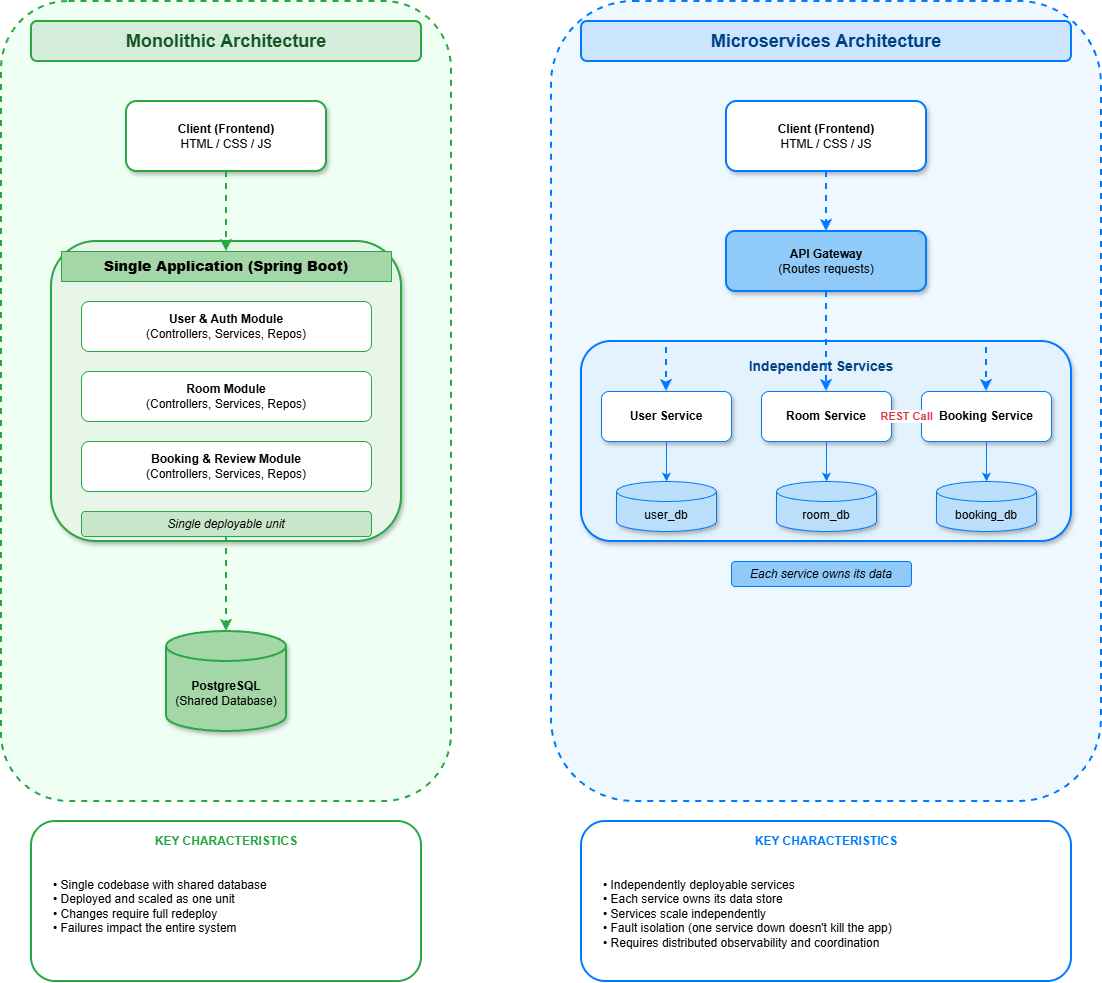

The diagram above was exported from draw.io. Its source (the exported page's mxGraphModel, read from the mxfile embedded in the PNG):
<mxGraphModel dx="1746" dy="953" grid="1" gridSize="10" guides="1" tooltips="1" connect="1" arrows="1" fold="1" page="1" pageScale="1" pageWidth="827" pageHeight="1169" math="0" shadow="0">
  <root>
    <mxCell id="0" />
    <mxCell id="1" parent="0" />
    <mxCell id="0Eqo8ktgJZoQ1X-zQJpR-7" parent="1" style="rounded=1;whiteSpace=wrap;html=1;fillColor=#f0fff4;strokeColor=#28a745;strokeWidth=2;dashed=1;" value="" vertex="1">
      <mxGeometry height="800" width="450" x="420" y="330" as="geometry" />
    </mxCell>
    <mxCell id="0Eqo8ktgJZoQ1X-zQJpR-8" parent="1" style="rounded=1;whiteSpace=wrap;html=1;fillColor=#d4edda;strokeColor=#28a745;strokeWidth=2;" value="&lt;b style=&quot;font-size: 18px; color: #155724;&quot;&gt;Monolithic Architecture&lt;/b&gt;" vertex="1">
      <mxGeometry height="40" width="390" x="450" y="350" as="geometry" />
    </mxCell>
    <mxCell id="0Eqo8ktgJZoQ1X-zQJpR-9" parent="1" style="rounded=1;whiteSpace=wrap;html=1;fillColor=#f0f8ff;strokeColor=#007bff;strokeWidth=2;dashed=1;" value="" vertex="1">
      <mxGeometry height="800" width="550" x="970" y="330" as="geometry" />
    </mxCell>
    <mxCell id="0Eqo8ktgJZoQ1X-zQJpR-10" parent="1" style="rounded=1;whiteSpace=wrap;html=1;fillColor=#cce5ff;strokeColor=#007bff;strokeWidth=2;" value="&lt;b style=&quot;font-size: 18px; color: #004085;&quot;&gt;Microservices Architecture&lt;/b&gt;" vertex="1">
      <mxGeometry height="40" width="490" x="1000" y="350" as="geometry" />
    </mxCell>
    <mxCell id="0Eqo8ktgJZoQ1X-zQJpR-11" parent="1" style="rounded=1;whiteSpace=wrap;html=1;fillColor=#ffffff;strokeColor=#28a745;strokeWidth=2;shadow=1;" value="&lt;b&gt;Client (Frontend)&lt;/b&gt;&lt;br&gt;HTML / CSS / JS" vertex="1">
      <mxGeometry height="70" width="200" x="545" y="430" as="geometry" />
    </mxCell>
    <mxCell id="0Eqo8ktgJZoQ1X-zQJpR-12" parent="1" style="rounded=1;whiteSpace=wrap;html=1;fillColor=#e8f5e9;strokeColor=#28a745;strokeWidth=2;shadow=1;" value="" vertex="1">
      <mxGeometry height="300" width="350" x="470" y="570" as="geometry" />
    </mxCell>
    <mxCell id="0Eqo8ktgJZoQ1X-zQJpR-13" parent="1" style="rounded=0;whiteSpace=wrap;html=1;fillColor=#a5d6a7;strokeColor=#28a745;fontStyle=1;fontSize=14;" value="&lt;b&gt;Single Application (Spring Boot)&lt;/b&gt;" vertex="1">
      <mxGeometry height="30" width="330" x="480" y="580" as="geometry" />
    </mxCell>
    <mxCell id="0Eqo8ktgJZoQ1X-zQJpR-14" parent="1" style="rounded=1;whiteSpace=wrap;html=1;fillColor=#ffffff;strokeColor=#28a745;" value="&lt;b&gt;User &amp; Auth Module&lt;/b&gt;&lt;br&gt;(Controllers, Services, Repos)" vertex="1">
      <mxGeometry height="50" width="290" x="500" y="630" as="geometry" />
    </mxCell>
    <mxCell id="0Eqo8ktgJZoQ1X-zQJpR-15" parent="1" style="rounded=1;whiteSpace=wrap;html=1;fillColor=#ffffff;strokeColor=#28a745;" value="&lt;b&gt;Room Module&lt;/b&gt;&lt;br&gt;(Controllers, Services, Repos)" vertex="1">
      <mxGeometry height="50" width="290" x="500" y="700" as="geometry" />
    </mxCell>
    <mxCell id="0Eqo8ktgJZoQ1X-zQJpR-16" parent="1" style="rounded=1;whiteSpace=wrap;html=1;fillColor=#ffffff;strokeColor=#28a745;" value="&lt;b&gt;Booking &amp; Review Module&lt;/b&gt;&lt;br&gt;(Controllers, Services, Repos)" vertex="1">
      <mxGeometry height="50" width="290" x="500" y="770" as="geometry" />
    </mxCell>
    <mxCell id="0Eqo8ktgJZoQ1X-zQJpR-17" parent="1" style="rounded=1;whiteSpace=wrap;html=1;fillColor=#c8e6c9;strokeColor=#28a745;fontStyle=2;" value="Single deployable unit" vertex="1">
      <mxGeometry height="25" width="290" x="500" y="840" as="geometry" />
    </mxCell>
    <mxCell id="0Eqo8ktgJZoQ1X-zQJpR-18" parent="1" style="shape=cylinder3;whiteSpace=wrap;html=1;boundedLbl=1;backgroundOutline=1;size=15;fillColor=#a5d6a7;strokeColor=#28a745;strokeWidth=2;shadow=1;" value="&lt;b&gt;PostgreSQL&lt;/b&gt;&lt;br&gt;(Shared Database)" vertex="1">
      <mxGeometry height="100" width="120" x="585" y="960" as="geometry" />
    </mxCell>
    <mxCell id="0Eqo8ktgJZoQ1X-zQJpR-19" parent="1" style="rounded=1;whiteSpace=wrap;html=1;fillColor=#ffffff;strokeColor=#007bff;strokeWidth=2;shadow=1;" value="&lt;b&gt;Client (Frontend)&lt;/b&gt;&lt;br&gt;HTML / CSS / JS" vertex="1">
      <mxGeometry height="70" width="200" x="1145" y="430" as="geometry" />
    </mxCell>
    <mxCell id="0Eqo8ktgJZoQ1X-zQJpR-20" parent="1" style="rounded=1;whiteSpace=wrap;html=1;fillColor=#90caf9;strokeColor=#007bff;strokeWidth=2;shadow=1;" value="&lt;b&gt;API Gateway&lt;/b&gt;&lt;br&gt;(Routes requests)" vertex="1">
      <mxGeometry height="60" width="200" x="1145" y="560" as="geometry" />
    </mxCell>
    <mxCell id="0Eqo8ktgJZoQ1X-zQJpR-21" parent="1" style="rounded=1;whiteSpace=wrap;html=1;fillColor=#e3f2fd;strokeColor=#007bff;strokeWidth=2;shadow=1;" value="" vertex="1">
      <mxGeometry height="200" width="490" x="1000" y="670" as="geometry" />
    </mxCell>
    <mxCell id="0Eqo8ktgJZoQ1X-zQJpR-22" parent="1" style="text;html=1;strokeColor=none;fillColor=none;align=center;verticalAlign=middle;whiteSpace=wrap;rounded=0;fontSize=14;fontColor=#004085;" value="&lt;b&gt;Independent Services&lt;/b&gt;" vertex="1">
      <mxGeometry height="30" width="180" x="1150" y="680" as="geometry" />
    </mxCell>
    <mxCell id="0Eqo8ktgJZoQ1X-zQJpR-23" parent="1" style="rounded=1;whiteSpace=wrap;html=1;fillColor=#ffffff;strokeColor=#007bff;shadow=1;" value="&lt;b&gt;User Service&lt;/b&gt;" vertex="1">
      <mxGeometry height="50" width="130" x="1020" y="720" as="geometry" />
    </mxCell>
    <mxCell id="0Eqo8ktgJZoQ1X-zQJpR-24" parent="1" style="rounded=1;whiteSpace=wrap;html=1;fillColor=#ffffff;strokeColor=#007bff;shadow=1;" value="&lt;b&gt;Room Service&lt;/b&gt;" vertex="1">
      <mxGeometry height="50" width="130" x="1180" y="720" as="geometry" />
    </mxCell>
    <mxCell id="0Eqo8ktgJZoQ1X-zQJpR-25" parent="1" style="rounded=1;whiteSpace=wrap;html=1;fillColor=#ffffff;strokeColor=#007bff;shadow=1;" value="&lt;b&gt;Booking Service&lt;/b&gt;" vertex="1">
      <mxGeometry height="50" width="130" x="1340" y="720" as="geometry" />
    </mxCell>
    <mxCell id="0Eqo8ktgJZoQ1X-zQJpR-26" parent="1" style="shape=cylinder3;whiteSpace=wrap;html=1;boundedLbl=1;backgroundOutline=1;size=10;fillColor=#bbdefb;strokeColor=#007bff;shadow=1;" value="user_db" vertex="1">
      <mxGeometry height="50" width="100" x="1035" y="810" as="geometry" />
    </mxCell>
    <mxCell id="0Eqo8ktgJZoQ1X-zQJpR-27" parent="1" style="shape=cylinder3;whiteSpace=wrap;html=1;boundedLbl=1;backgroundOutline=1;size=10;fillColor=#bbdefb;strokeColor=#007bff;shadow=1;" value="room_db" vertex="1">
      <mxGeometry height="50" width="100" x="1195" y="810" as="geometry" />
    </mxCell>
    <mxCell id="0Eqo8ktgJZoQ1X-zQJpR-28" parent="1" style="shape=cylinder3;whiteSpace=wrap;html=1;boundedLbl=1;backgroundOutline=1;size=10;fillColor=#bbdefb;strokeColor=#007bff;shadow=1;" value="booking_db" vertex="1">
      <mxGeometry height="50" width="100" x="1355" y="810" as="geometry" />
    </mxCell>
    <mxCell id="0Eqo8ktgJZoQ1X-zQJpR-29" parent="1" style="rounded=1;whiteSpace=wrap;html=1;fillColor=#90caf9;strokeColor=#007bff;fontStyle=2;" value="Each service owns its data" vertex="1">
      <mxGeometry height="25" width="180" x="1150" y="890" as="geometry" />
    </mxCell>
    <mxCell id="0Eqo8ktgJZoQ1X-zQJpR-30" parent="1" style="rounded=1;whiteSpace=wrap;html=1;fillColor=#ffffff;strokeColor=#28a745;strokeWidth=2;" value="" vertex="1">
      <mxGeometry height="160" width="390" x="450" y="1150" as="geometry" />
    </mxCell>
    <mxCell id="0Eqo8ktgJZoQ1X-zQJpR-31" parent="1" style="text;html=1;strokeColor=none;fillColor=none;align=center;verticalAlign=middle;whiteSpace=wrap;rounded=0;" value="&lt;b style=&quot;color: #28a745;&quot;&gt;KEY CHARACTERISTICS&lt;/b&gt;" vertex="1">
      <mxGeometry height="20" width="390" x="450" y="1160" as="geometry" />
    </mxCell>
    <mxCell id="0Eqo8ktgJZoQ1X-zQJpR-32" parent="1" style="text;html=1;strokeColor=none;fillColor=none;align=left;verticalAlign=top;whiteSpace=wrap;rounded=0;fontSize=12;spacingLeft=10;spacingTop=10;" value="• Single codebase with shared database&lt;br&gt;• Deployed and scaled as one unit&lt;br&gt;• Changes require full redeploy&lt;br&gt;• Failures impact the entire system" vertex="1">
      <mxGeometry height="110" width="370" x="460" y="1190" as="geometry" />
    </mxCell>
    <mxCell id="0Eqo8ktgJZoQ1X-zQJpR-33" parent="1" style="rounded=1;whiteSpace=wrap;html=1;fillColor=#ffffff;strokeColor=#007bff;strokeWidth=2;" value="" vertex="1">
      <mxGeometry height="160" width="490" x="1000" y="1150" as="geometry" />
    </mxCell>
    <mxCell id="0Eqo8ktgJZoQ1X-zQJpR-34" parent="1" style="text;html=1;strokeColor=none;fillColor=none;align=center;verticalAlign=middle;whiteSpace=wrap;rounded=0;" value="&lt;b style=&quot;color: #007bff;&quot;&gt;KEY CHARACTERISTICS&lt;/b&gt;" vertex="1">
      <mxGeometry height="20" width="490" x="1000" y="1160" as="geometry" />
    </mxCell>
    <mxCell id="0Eqo8ktgJZoQ1X-zQJpR-35" parent="1" style="text;html=1;strokeColor=none;fillColor=none;align=left;verticalAlign=top;whiteSpace=wrap;rounded=0;fontSize=12;spacingLeft=10;spacingTop=10;" value="• Independently deployable services&lt;br&gt;• Each service owns its data store&lt;br&gt;• Services scale independently&lt;br&gt;• Fault isolation (one service down doesn't kill the app)&lt;br&gt;• Requires distributed observability and coordination" vertex="1">
      <mxGeometry height="110" width="470" x="1010" y="1190" as="geometry" />
    </mxCell>
    <mxCell id="0Eqo8ktgJZoQ1X-zQJpR-36" edge="1" parent="1" source="0Eqo8ktgJZoQ1X-zQJpR-11" style="edgeStyle=orthogonalEdgeStyle;rounded=0;orthogonalLoop=1;jettySize=auto;html=1;strokeWidth=2;strokeColor=#28a745;dashed=1;" target="0Eqo8ktgJZoQ1X-zQJpR-13" value="">
      <mxGeometry relative="1" as="geometry" />
    </mxCell>
    <mxCell id="0Eqo8ktgJZoQ1X-zQJpR-37" edge="1" parent="1" source="0Eqo8ktgJZoQ1X-zQJpR-17" style="edgeStyle=orthogonalEdgeStyle;rounded=0;orthogonalLoop=1;jettySize=auto;html=1;strokeWidth=2;strokeColor=#28a745;dashed=1;" target="0Eqo8ktgJZoQ1X-zQJpR-18" value="">
      <mxGeometry relative="1" as="geometry" />
    </mxCell>
    <mxCell id="0Eqo8ktgJZoQ1X-zQJpR-38" edge="1" parent="1" source="0Eqo8ktgJZoQ1X-zQJpR-19" style="edgeStyle=orthogonalEdgeStyle;rounded=0;orthogonalLoop=1;jettySize=auto;html=1;strokeWidth=2;strokeColor=#007bff;dashed=1;" target="0Eqo8ktgJZoQ1X-zQJpR-20" value="">
      <mxGeometry relative="1" as="geometry" />
    </mxCell>
    <mxCell id="0Eqo8ktgJZoQ1X-zQJpR-39" edge="1" parent="1" source="0Eqo8ktgJZoQ1X-zQJpR-20" style="edgeStyle=orthogonalEdgeStyle;rounded=0;orthogonalLoop=1;jettySize=auto;html=1;strokeWidth=2;strokeColor=#007bff;dashed=1;exitX=0.5;exitY=1;exitDx=0;exitDy=0;entryX=0.5;entryY=0;entryDx=0;entryDy=0;" target="0Eqo8ktgJZoQ1X-zQJpR-23" value="">
      <mxGeometry relative="1" as="geometry" />
    </mxCell>
    <mxCell id="0Eqo8ktgJZoQ1X-zQJpR-40" edge="1" parent="1" source="0Eqo8ktgJZoQ1X-zQJpR-20" style="edgeStyle=orthogonalEdgeStyle;rounded=0;orthogonalLoop=1;jettySize=auto;html=1;strokeWidth=2;strokeColor=#007bff;dashed=1;exitX=0.5;exitY=1;exitDx=0;exitDy=0;entryX=0.5;entryY=0;entryDx=0;entryDy=0;" target="0Eqo8ktgJZoQ1X-zQJpR-24" value="">
      <mxGeometry relative="1" as="geometry" />
    </mxCell>
    <mxCell id="0Eqo8ktgJZoQ1X-zQJpR-41" edge="1" parent="1" source="0Eqo8ktgJZoQ1X-zQJpR-20" style="edgeStyle=orthogonalEdgeStyle;rounded=0;orthogonalLoop=1;jettySize=auto;html=1;strokeWidth=2;strokeColor=#007bff;dashed=1;exitX=0.5;exitY=1;exitDx=0;exitDy=0;entryX=0.5;entryY=0;entryDx=0;entryDy=0;" target="0Eqo8ktgJZoQ1X-zQJpR-25" value="">
      <mxGeometry relative="1" as="geometry" />
    </mxCell>
    <mxCell id="0Eqo8ktgJZoQ1X-zQJpR-42" edge="1" parent="1" source="0Eqo8ktgJZoQ1X-zQJpR-23" style="edgeStyle=orthogonalEdgeStyle;rounded=0;orthogonalLoop=1;jettySize=auto;html=1;strokeWidth=1;strokeColor=#007bff;" target="0Eqo8ktgJZoQ1X-zQJpR-26" value="">
      <mxGeometry relative="1" as="geometry" />
    </mxCell>
    <mxCell id="0Eqo8ktgJZoQ1X-zQJpR-43" edge="1" parent="1" source="0Eqo8ktgJZoQ1X-zQJpR-24" style="edgeStyle=orthogonalEdgeStyle;rounded=0;orthogonalLoop=1;jettySize=auto;html=1;strokeWidth=1;strokeColor=#007bff;" target="0Eqo8ktgJZoQ1X-zQJpR-27" value="">
      <mxGeometry relative="1" as="geometry" />
    </mxCell>
    <mxCell id="0Eqo8ktgJZoQ1X-zQJpR-44" edge="1" parent="1" source="0Eqo8ktgJZoQ1X-zQJpR-25" style="edgeStyle=orthogonalEdgeStyle;rounded=0;orthogonalLoop=1;jettySize=auto;html=1;strokeWidth=1;strokeColor=#007bff;" target="0Eqo8ktgJZoQ1X-zQJpR-28" value="">
      <mxGeometry relative="1" as="geometry" />
    </mxCell>
    <mxCell id="0Eqo8ktgJZoQ1X-zQJpR-45" edge="1" parent="1" source="0Eqo8ktgJZoQ1X-zQJpR-25" style="edgeStyle=orthogonalEdgeStyle;rounded=0;orthogonalLoop=1;jettySize=auto;html=1;strokeWidth=2;strokeColor=#dc3545;dashed=1;fontColor=#dc3545;fontStyle=1;exitX=0;exitY=0.5;exitDx=0;exitDy=0;entryX=1;entryY=0.5;entryDx=0;entryDy=0;" target="0Eqo8ktgJZoQ1X-zQJpR-24" value="REST Call">
      <mxGeometry relative="1" as="geometry" />
    </mxCell>
  </root>
</mxGraphModel>